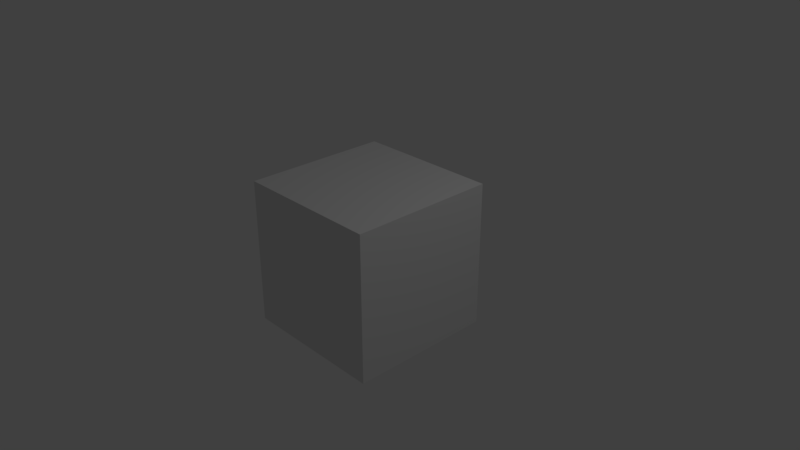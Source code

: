 # Source: ProjectorTimed.blend  (saved by Blender 2.79.0; exported with 4.5.12 LTS)
import bpy
from mathutils import Matrix  # noqa: F401  (used for matrix-valued properties, if any)

bpy.ops.wm.read_factory_settings(use_empty=True)
scene = bpy.context.scene
scene.name = 'Scene'

# ---- collections
col_collection_1 = bpy.data.collections.new('Collection 1'); scene.collection.children.link(col_collection_1)

# ---- materials (node trees are filled in below, after node groups)
mat_material = bpy.data.materials.new('Material')
mat_material.alpha_threshold = 0.0
mat_material.use_transparent_shadow = False
mat_material.roughness = 0.5
mat_material.line_color = (0.0, 0.0, 0.0, 1.0)

# ---- material node trees

# ---- world
world_world = bpy.data.worlds.new('World'); scene.world = world_world
world_world.color = (0.05088, 0.05088, 0.05088)
world_world.use_sun_shadow = False
world_world.sun_shadow_jitter_overblur = 0.0
world_world.cycles.sampling_method = 'MANUAL'

# ---- cameras
cam_camera = bpy.data.cameras.new('Camera')
cam_camera.clip_end = 100.0
cam_camera.lens = 35.0
cam_camera.sensor_width = 32.0
cam_camera.sensor_height = 18.0
cam_camera.ortho_scale = 7.314
cam_camera.dof.focus_distance = 0.0
cam_camera.dof.aperture_fstop = 128.0

# ---- lights
light_lamp = bpy.data.lights.new('Lamp', 'POINT')
light_lamp.transmission_factor = 0.0
light_lamp.cutoff_distance = 30.0
light_lamp.energy = 100.0
light_lamp.shadow_buffer_clip_start = 1.001
light_lamp.shadow_soft_size = 0.1
light_lamp.shadow_maximum_resolution = 0.006
light_lamp.use_absolute_resolution = True

# ---- meshes
me_cube = bpy.data.meshes.new('Cube')
me_cube.from_pydata([(1.0, 1.0, -1.0), (1.0, -1.0, -1.0), (-1.0, -1.0, -1.0), (-1.0, 1.0, -1.0), (1.0, 1.0, 1.0), (1.0, -1.0, 1.0), (-1.0, -1.0, 1.0), (-1.0, 1.0, 1.0)], [], [(0, 1, 2, 3), (4, 7, 6, 5), (0, 4, 5, 1), (1, 5, 6, 2), (2, 6, 7, 3), (4, 0, 3, 7)])
me_cube.materials.append(mat_material)
me_cube.use_remesh_preserve_volume = False
me_cube.use_remesh_preserve_attributes = False
me_cube.use_mirror_vertex_groups = False
me_cube.update()

# ---- objects
ob_cube = bpy.data.objects.new('Cube', me_cube)
ob_lamp = bpy.data.objects.new('Lamp', light_lamp)
ob_camera = bpy.data.objects.new('Camera', cam_camera)

# ---- transforms, parenting, visibility, modifiers, constraints
ob_cube.location = (0.0, 0.0, 0.0)
ob_cube.lock_rotations_4d = False
ob_cube.empty_display_type = 'ARROWS'
ob_cube.lineart.crease_threshold = 0.0
ob_lamp.location = (4.076, 1.005, 5.904)
ob_lamp.rotation_euler = (0.6503, 0.05522, 1.866)
ob_lamp.lock_rotations_4d = False
ob_lamp.empty_display_type = 'ARROWS'
ob_lamp.color = (0.0, 0.0, 0.0, 0.0)
ob_lamp.lineart.crease_threshold = 0.0
ob_camera.location = (7.481, -6.508, 5.344)
ob_camera.rotation_euler = (1.109, 0.0, 0.8149)
ob_camera.lock_rotations_4d = False
ob_camera.empty_display_type = 'ARROWS'
ob_camera.color = (0.0, 0.0, 0.0, 0.0)
ob_camera.display_type = 'WIRE'
ob_camera.lineart.crease_threshold = 0.0

# ---- collection membership
col_collection_1.objects.link(ob_cube)
col_collection_1.objects.link(ob_lamp)
col_collection_1.objects.link(ob_camera)

# ---- scene / render settings (as saved in the file)
scene.camera = ob_camera
scene.frame_start = 1; scene.frame_end = 250; scene.frame_set(1)
scene.render.engine = 'BLENDER_EEVEE_NEXT'
scene.render.resolution_percentage = 50
scene.render.dither_intensity = 0.0
scene.cycles.use_denoising = False
scene.cycles.samples = 128
scene.cycles.sampling_pattern = 'TABULATED_SOBOL'
scene.cycles.use_adaptive_sampling = False
scene.cycles.use_light_tree = False
scene.cycles.blur_glossy = 0.0
scene.cycles.sample_clamp_indirect = 0.0
scene.view_settings.view_transform = 'Standard'
bpy.context.view_layer.update()
